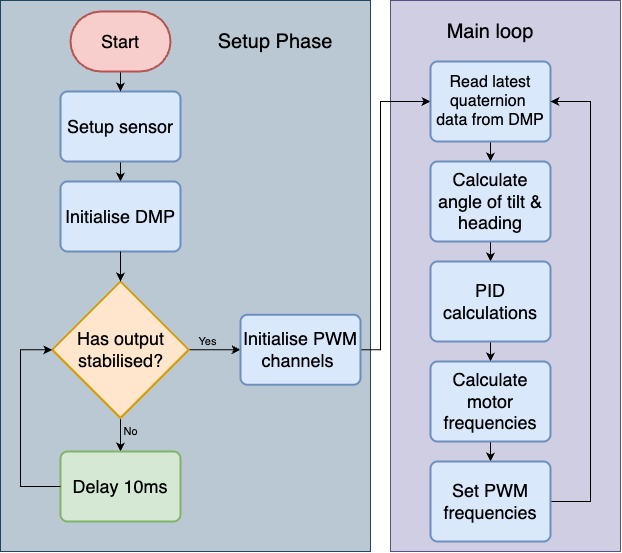

The diagram above was exported from draw.io. Its source (the exported page's mxGraphModel, read from the mxfile embedded in the PNG):
<mxGraphModel dx="1133" dy="838" grid="1" gridSize="10" guides="1" tooltips="1" connect="1" arrows="1" fold="1" page="1" pageScale="1" pageWidth="1169" pageHeight="827" math="0" shadow="0">
  <root>
    <mxCell id="0" />
    <mxCell id="1" parent="0" />
    <mxCell id="E4jNNeP_R-RBsSuZ75dX-36" value="" style="rounded=0;whiteSpace=wrap;html=1;fillColor=#d0cee2;strokeColor=#56517e;" vertex="1" parent="1">
      <mxGeometry x="700" y="139" width="230" height="551" as="geometry" />
    </mxCell>
    <mxCell id="E4jNNeP_R-RBsSuZ75dX-35" value="" style="rounded=0;whiteSpace=wrap;html=1;fillColor=#bac8d3;strokeColor=#23445d;" vertex="1" parent="1">
      <mxGeometry x="310" y="139" width="370" height="551" as="geometry" />
    </mxCell>
    <mxCell id="E4jNNeP_R-RBsSuZ75dX-12" style="edgeStyle=orthogonalEdgeStyle;rounded=0;orthogonalLoop=1;jettySize=auto;html=1;exitX=0.5;exitY=1;exitDx=0;exitDy=0;entryX=0.5;entryY=0;entryDx=0;entryDy=0;" edge="1" parent="1" source="E4jNNeP_R-RBsSuZ75dX-3" target="E4jNNeP_R-RBsSuZ75dX-5">
      <mxGeometry relative="1" as="geometry" />
    </mxCell>
    <mxCell id="E4jNNeP_R-RBsSuZ75dX-3" value="&lt;font style=&quot;font-size: 18px;&quot;&gt;Setup sensor&lt;/font&gt;" style="rounded=1;whiteSpace=wrap;html=1;absoluteArcSize=1;arcSize=14;strokeWidth=2;fillColor=#dae8fc;strokeColor=#6c8ebf;" vertex="1" parent="1">
      <mxGeometry x="370" y="230" width="120" height="70" as="geometry" />
    </mxCell>
    <mxCell id="E4jNNeP_R-RBsSuZ75dX-13" style="edgeStyle=orthogonalEdgeStyle;rounded=0;orthogonalLoop=1;jettySize=auto;html=1;exitX=0.5;exitY=1;exitDx=0;exitDy=0;exitPerimeter=0;entryX=0.5;entryY=0;entryDx=0;entryDy=0;" edge="1" parent="1" source="E4jNNeP_R-RBsSuZ75dX-4" target="E4jNNeP_R-RBsSuZ75dX-3">
      <mxGeometry relative="1" as="geometry" />
    </mxCell>
    <mxCell id="E4jNNeP_R-RBsSuZ75dX-4" value="&lt;font style=&quot;font-size: 18px;&quot;&gt;Start&lt;/font&gt;" style="strokeWidth=2;html=1;shape=mxgraph.flowchart.terminator;whiteSpace=wrap;strokeColor=#b85450;fillColor=#f8cecc;" vertex="1" parent="1">
      <mxGeometry x="380" y="150" width="100" height="60" as="geometry" />
    </mxCell>
    <mxCell id="E4jNNeP_R-RBsSuZ75dX-5" value="&lt;font style=&quot;font-size: 18px;&quot;&gt;Initialise DMP&lt;/font&gt;" style="rounded=1;whiteSpace=wrap;html=1;absoluteArcSize=1;arcSize=14;strokeWidth=2;fillColor=#dae8fc;strokeColor=#6c8ebf;" vertex="1" parent="1">
      <mxGeometry x="370" y="320" width="120" height="70" as="geometry" />
    </mxCell>
    <mxCell id="E4jNNeP_R-RBsSuZ75dX-10" value="&lt;span&gt;No&lt;/span&gt;" style="edgeStyle=orthogonalEdgeStyle;rounded=0;orthogonalLoop=1;jettySize=auto;html=1;exitX=0.5;exitY=1;exitDx=0;exitDy=0;exitPerimeter=0;entryX=0.5;entryY=0;entryDx=0;entryDy=0;labelBackgroundColor=none;" edge="1" parent="1" source="E4jNNeP_R-RBsSuZ75dX-6" target="E4jNNeP_R-RBsSuZ75dX-8">
      <mxGeometry x="-0.194" y="10" relative="1" as="geometry">
        <mxPoint as="offset" />
      </mxGeometry>
    </mxCell>
    <mxCell id="E4jNNeP_R-RBsSuZ75dX-15" value="&lt;span&gt;Yes&lt;/span&gt;" style="edgeStyle=orthogonalEdgeStyle;rounded=0;orthogonalLoop=1;jettySize=auto;html=1;exitX=1;exitY=0.5;exitDx=0;exitDy=0;exitPerimeter=0;entryX=0;entryY=0.5;entryDx=0;entryDy=0;labelBackgroundColor=none;" edge="1" parent="1" source="E4jNNeP_R-RBsSuZ75dX-6" target="E4jNNeP_R-RBsSuZ75dX-14">
      <mxGeometry x="-0.258" y="8" relative="1" as="geometry">
        <mxPoint as="offset" />
      </mxGeometry>
    </mxCell>
    <mxCell id="E4jNNeP_R-RBsSuZ75dX-6" value="&lt;font style=&quot;font-size: 18px;&quot;&gt;Has output stabilised?&lt;/font&gt;" style="strokeWidth=2;html=1;shape=mxgraph.flowchart.decision;whiteSpace=wrap;aspect=fixed;fillColor=#ffe6cc;strokeColor=#d79b00;" vertex="1" parent="1">
      <mxGeometry x="361.75" y="420" width="136.5" height="136.5" as="geometry" />
    </mxCell>
    <mxCell id="E4jNNeP_R-RBsSuZ75dX-8" value="&lt;font style=&quot;font-size: 18px;&quot;&gt;Delay 10ms&lt;/font&gt;" style="rounded=1;whiteSpace=wrap;html=1;absoluteArcSize=1;arcSize=14;strokeWidth=2;fillColor=#d5e8d4;strokeColor=#82b366;" vertex="1" parent="1">
      <mxGeometry x="370" y="590" width="120" height="70" as="geometry" />
    </mxCell>
    <mxCell id="E4jNNeP_R-RBsSuZ75dX-9" style="edgeStyle=orthogonalEdgeStyle;rounded=0;orthogonalLoop=1;jettySize=auto;html=1;exitX=0;exitY=0.5;exitDx=0;exitDy=0;entryX=0;entryY=0.5;entryDx=0;entryDy=0;entryPerimeter=0;" edge="1" parent="1" source="E4jNNeP_R-RBsSuZ75dX-8" target="E4jNNeP_R-RBsSuZ75dX-6">
      <mxGeometry relative="1" as="geometry">
        <Array as="points">
          <mxPoint x="330" y="625" />
          <mxPoint x="330" y="488" />
        </Array>
      </mxGeometry>
    </mxCell>
    <mxCell id="E4jNNeP_R-RBsSuZ75dX-11" style="edgeStyle=orthogonalEdgeStyle;rounded=0;orthogonalLoop=1;jettySize=auto;html=1;exitX=0.5;exitY=1;exitDx=0;exitDy=0;entryX=0.5;entryY=0;entryDx=0;entryDy=0;entryPerimeter=0;" edge="1" parent="1" source="E4jNNeP_R-RBsSuZ75dX-5" target="E4jNNeP_R-RBsSuZ75dX-6">
      <mxGeometry relative="1" as="geometry" />
    </mxCell>
    <mxCell id="E4jNNeP_R-RBsSuZ75dX-25" style="edgeStyle=orthogonalEdgeStyle;rounded=0;orthogonalLoop=1;jettySize=auto;html=1;exitX=1;exitY=0.5;exitDx=0;exitDy=0;entryX=0;entryY=0.5;entryDx=0;entryDy=0;" edge="1" parent="1" source="E4jNNeP_R-RBsSuZ75dX-14" target="E4jNNeP_R-RBsSuZ75dX-19">
      <mxGeometry relative="1" as="geometry">
        <mxPoint x="710" y="480" as="targetPoint" />
        <Array as="points">
          <mxPoint x="690" y="488" />
          <mxPoint x="690" y="240" />
        </Array>
      </mxGeometry>
    </mxCell>
    <mxCell id="E4jNNeP_R-RBsSuZ75dX-26" style="edgeStyle=orthogonalEdgeStyle;rounded=0;orthogonalLoop=1;jettySize=auto;html=1;exitX=0.5;exitY=1;exitDx=0;exitDy=0;entryX=0.5;entryY=0;entryDx=0;entryDy=0;" edge="1" parent="1" source="E4jNNeP_R-RBsSuZ75dX-19" target="E4jNNeP_R-RBsSuZ75dX-20">
      <mxGeometry relative="1" as="geometry" />
    </mxCell>
    <mxCell id="E4jNNeP_R-RBsSuZ75dX-19" value="&lt;font style=&quot;font-size: 16px;&quot;&gt;Read latest quaternion&amp;nbsp;&lt;/font&gt;&lt;div&gt;&lt;font style=&quot;font-size: 16px;&quot;&gt;data from DMP&lt;/font&gt;&lt;/div&gt;" style="rounded=1;whiteSpace=wrap;html=1;absoluteArcSize=1;arcSize=14;strokeWidth=2;fillColor=#dae8fc;strokeColor=#6c8ebf;" vertex="1" parent="1">
      <mxGeometry x="740" y="200" width="120" height="80" as="geometry" />
    </mxCell>
    <mxCell id="E4jNNeP_R-RBsSuZ75dX-27" style="edgeStyle=orthogonalEdgeStyle;rounded=0;orthogonalLoop=1;jettySize=auto;html=1;exitX=0.5;exitY=1;exitDx=0;exitDy=0;entryX=0.5;entryY=0;entryDx=0;entryDy=0;" edge="1" parent="1" source="E4jNNeP_R-RBsSuZ75dX-20" target="E4jNNeP_R-RBsSuZ75dX-22">
      <mxGeometry relative="1" as="geometry" />
    </mxCell>
    <mxCell id="E4jNNeP_R-RBsSuZ75dX-20" value="&lt;font style=&quot;font-size: 18px;&quot;&gt;Calculate angle of tilt &amp;amp; heading&lt;/font&gt;" style="rounded=1;whiteSpace=wrap;html=1;absoluteArcSize=1;arcSize=14;strokeWidth=2;fillColor=#dae8fc;strokeColor=#6c8ebf;" vertex="1" parent="1">
      <mxGeometry x="740" y="300" width="120" height="80" as="geometry" />
    </mxCell>
    <mxCell id="E4jNNeP_R-RBsSuZ75dX-28" style="edgeStyle=orthogonalEdgeStyle;rounded=0;orthogonalLoop=1;jettySize=auto;html=1;exitX=0.5;exitY=1;exitDx=0;exitDy=0;entryX=0.5;entryY=0;entryDx=0;entryDy=0;" edge="1" parent="1" source="E4jNNeP_R-RBsSuZ75dX-22" target="E4jNNeP_R-RBsSuZ75dX-23">
      <mxGeometry relative="1" as="geometry" />
    </mxCell>
    <mxCell id="E4jNNeP_R-RBsSuZ75dX-22" value="&lt;font style=&quot;font-size: 18px;&quot;&gt;PID calculations&lt;/font&gt;" style="rounded=1;whiteSpace=wrap;html=1;absoluteArcSize=1;arcSize=14;strokeWidth=2;fillColor=#dae8fc;strokeColor=#6c8ebf;" vertex="1" parent="1">
      <mxGeometry x="740" y="400" width="120" height="80" as="geometry" />
    </mxCell>
    <mxCell id="E4jNNeP_R-RBsSuZ75dX-29" style="edgeStyle=orthogonalEdgeStyle;rounded=0;orthogonalLoop=1;jettySize=auto;html=1;exitX=0.5;exitY=1;exitDx=0;exitDy=0;entryX=0.5;entryY=0;entryDx=0;entryDy=0;" edge="1" parent="1" source="E4jNNeP_R-RBsSuZ75dX-23" target="E4jNNeP_R-RBsSuZ75dX-24">
      <mxGeometry relative="1" as="geometry" />
    </mxCell>
    <mxCell id="E4jNNeP_R-RBsSuZ75dX-23" value="&lt;font style=&quot;font-size: 18px;&quot;&gt;Calculate motor frequencies&lt;/font&gt;" style="rounded=1;whiteSpace=wrap;html=1;absoluteArcSize=1;arcSize=14;strokeWidth=2;fillColor=#dae8fc;strokeColor=#6c8ebf;" vertex="1" parent="1">
      <mxGeometry x="740" y="500" width="120" height="80" as="geometry" />
    </mxCell>
    <mxCell id="E4jNNeP_R-RBsSuZ75dX-32" style="edgeStyle=orthogonalEdgeStyle;rounded=0;orthogonalLoop=1;jettySize=auto;html=1;exitX=1;exitY=0.5;exitDx=0;exitDy=0;entryX=1;entryY=0.5;entryDx=0;entryDy=0;" edge="1" parent="1" source="E4jNNeP_R-RBsSuZ75dX-24" target="E4jNNeP_R-RBsSuZ75dX-19">
      <mxGeometry relative="1" as="geometry">
        <Array as="points">
          <mxPoint x="900" y="640" />
          <mxPoint x="900" y="240" />
        </Array>
      </mxGeometry>
    </mxCell>
    <mxCell id="E4jNNeP_R-RBsSuZ75dX-24" value="&lt;font style=&quot;font-size: 18px;&quot;&gt;Set PWM frequencies&lt;/font&gt;" style="rounded=1;whiteSpace=wrap;html=1;absoluteArcSize=1;arcSize=14;strokeWidth=2;fillColor=#dae8fc;strokeColor=#6c8ebf;" vertex="1" parent="1">
      <mxGeometry x="740" y="600" width="120" height="80" as="geometry" />
    </mxCell>
    <mxCell id="E4jNNeP_R-RBsSuZ75dX-14" value="&lt;font style=&quot;font-size: 18px;&quot;&gt;Initialise PWM channels&amp;nbsp;&lt;/font&gt;" style="rounded=1;whiteSpace=wrap;html=1;absoluteArcSize=1;arcSize=14;strokeWidth=2;fillColor=#dae8fc;strokeColor=#6c8ebf;" vertex="1" parent="1">
      <mxGeometry x="550" y="453.25" width="120" height="70" as="geometry" />
    </mxCell>
    <mxCell id="E4jNNeP_R-RBsSuZ75dX-37" value="&lt;font style=&quot;font-size: 20px;&quot;&gt;Setup Phase&lt;/font&gt;" style="rounded=0;whiteSpace=wrap;html=1;fillColor=none;strokeColor=none;" vertex="1" parent="1">
      <mxGeometry x="525" y="150" width="120" height="60" as="geometry" />
    </mxCell>
    <mxCell id="E4jNNeP_R-RBsSuZ75dX-38" value="&lt;font style=&quot;font-size: 20px;&quot;&gt;Main loop&lt;/font&gt;" style="rounded=0;whiteSpace=wrap;html=1;fillColor=none;strokeColor=none;" vertex="1" parent="1">
      <mxGeometry x="740" y="140" width="120" height="60" as="geometry" />
    </mxCell>
  </root>
</mxGraphModel>